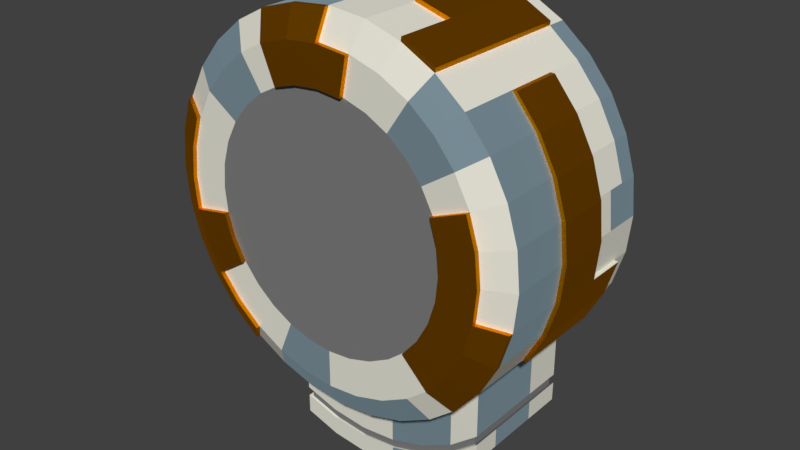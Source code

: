 # Source: head9.blend  (saved by Blender 2.79.0; exported with 4.5.12 LTS)
import bpy
from mathutils import Matrix  # noqa: F401  (used for matrix-valued properties, if any)

bpy.ops.wm.read_factory_settings(use_empty=True)
scene = bpy.context.scene
scene.name = 'Scene'

# ---- collections
col_collection_1 = bpy.data.collections.new('Collection 1'); scene.collection.children.link(col_collection_1)

# ---- materials (node trees are filled in below, after node groups)
mat_flat = bpy.data.materials.new('flat')
mat_flat.alpha_threshold = 0.0
mat_flat.roughness = 0.5
mat_brass = bpy.data.materials.new('brass')
mat_brass.alpha_threshold = 0.0
mat_brass.roughness = 0.5
mat_metal = bpy.data.materials.new('metal')
mat_metal.alpha_threshold = 0.0
mat_metal.roughness = 0.5
mat_flatmetal = bpy.data.materials.new('flatmetal')
mat_flatmetal.alpha_threshold = 0.0
mat_flatmetal.roughness = 0.5

# ---- material node trees
mat_flat.use_nodes = True; mat_flat.node_tree.nodes.clear()
_N = mat_flat.node_tree.nodes; _L = mat_flat.node_tree.links
n0 = _N.new('ShaderNodeOutputMaterial'); n0.name = 'Material Output'; n0.location = (300, 300)
n1 = _N.new('ShaderNodeBsdfDiffuse'); n1.name = 'Diffuse BSDF'; n1.location = (10, 300)
n1.inputs[0].default_value = (0.8, 0.7863, 0.6846, 1.0)
_L.new(n1.outputs[0], n0.inputs[0])
n0.is_active_output = True
mat_brass.use_nodes = True; mat_brass.node_tree.nodes.clear()
_N = mat_brass.node_tree.nodes; _L = mat_brass.node_tree.links
n0 = _N.new('ShaderNodeOutputMaterial'); n0.name = 'Material Output'; n0.location = (300, 300)
n1 = _N.new('ShaderNodeBsdfAnisotropic'); n1.name = 'Glossy BSDF'; n1.location = (10, 300)
n1.inputs[0].default_value = (0.8, 0.2964, 0.0, 1.0)
n1.inputs[1].default_value = 0.4598
_L.new(n1.outputs[0], n0.inputs[0])
n0.is_active_output = True
mat_metal.use_nodes = True; mat_metal.node_tree.nodes.clear()
_N = mat_metal.node_tree.nodes; _L = mat_metal.node_tree.links
n0 = _N.new('ShaderNodeOutputMaterial'); n0.name = 'Material Output'; n0.location = (300, 300)
n1 = _N.new('ShaderNodeBsdfAnisotropic'); n1.name = 'Glossy BSDF'; n1.location = (10, 300)
n1.distribution = 'GGX'
n1.inputs[0].default_value = (0.4869, 0.6875, 0.8, 1.0)
n1.inputs[1].default_value = 0.8685
_L.new(n1.outputs[0], n0.inputs[0])
n0.is_active_output = True
mat_flatmetal.use_nodes = True; mat_flatmetal.node_tree.nodes.clear()
_N = mat_flatmetal.node_tree.nodes; _L = mat_flatmetal.node_tree.links
n0 = _N.new('ShaderNodeOutputMaterial'); n0.name = 'Material Output'; n0.location = (300, 300)
n1 = _N.new('ShaderNodeBsdfDiffuse'); n1.name = 'Diffuse BSDF'; n1.location = (10, 300)
n1.inputs[0].default_value = (0.2079, 0.2079, 0.2079, 1.0)
_L.new(n1.outputs[0], n0.inputs[0])
n0.is_active_output = True

# ---- world
world_world = bpy.data.worlds.new('World'); scene.world = world_world
world_world.color = (0.05088, 0.05088, 0.05088)
world_world.use_sun_shadow = False
world_world.sun_shadow_jitter_overblur = 0.0
world_world.cycles.sampling_method = 'MANUAL'

# ---- meshes
me_cylinder_103 = bpy.data.meshes.new('Cylinder.103')
me_cylinder_103.from_pydata([(0.002882, -0.06826, 0.8598), (0.002882, -0.8832, 0.8598), (0.1756, -0.06826, 0.8428), (0.1756, -0.8832, 0.8428), (0.3418, -0.06826, 0.7924), (0.3418, -0.8832, 0.7924), (0.4949, -0.06826, 0.7106), (0.4949, -0.8832, 0.7106), (0.629, -0.06826, 0.6004), (0.629, -0.8832, 0.6004), (0.7392, -0.06826, 0.4662), (0.7392, -0.8832, 0.4662), (0.821, -0.06826, 0.3131), (0.821, -0.8832, 0.3131), (0.8714, -0.06826, 0.147), (0.8714, -0.8832, 0.147), (0.8884, -0.06826, -0.02573), (0.8884, -0.8832, -0.02573), (0.8714, -0.06826, -0.1985), (0.8714, -0.8832, -0.1985), (0.821, -0.06826, -0.3646), (0.821, -0.8832, -0.3646), (0.7392, -0.06826, -0.5177), (0.7392, -0.8832, -0.5177), (0.629, -0.06826, -0.6519), (0.629, -0.8832, -0.6519), (0.4949, -0.06826, -0.762), (0.4949, -0.8832, -0.762), (0.3418, -0.06826, -0.8438), (0.3418, -0.8832, -0.8438), (0.1756, -0.06826, -0.8942), (0.1756, -0.8832, -0.8942), (0.002882, -0.06826, -0.9112), (0.002882, -0.8832, -0.9112), (-0.1699, -0.06826, -0.8942), (-0.1699, -0.8832, -0.8942), (-0.336, -0.06826, -0.8438), (-0.336, -0.8832, -0.8438), (-0.4891, -0.06826, -0.762), (-0.4891, -0.8832, -0.762), (-0.6233, -0.06826, -0.6519), (-0.6233, -0.8832, -0.6519), (-0.7334, -0.06826, -0.5177), (-0.7334, -0.8832, -0.5177), (-0.8152, -0.06826, -0.3646), (-0.8152, -0.8832, -0.3646), (-0.8656, -0.06826, -0.1985), (-0.8656, -0.8832, -0.1985), (-0.8826, -0.06826, -0.02573), (-0.8826, -0.8832, -0.02573), (-0.8656, -0.06826, 0.147), (-0.8656, -0.8832, 0.147), (-0.8152, -0.06826, 0.3131), (-0.8152, -0.8832, 0.3131), (-0.7334, -0.06826, 0.4662), (-0.7334, -0.8832, 0.4662), (-0.6233, -0.06826, 0.6004), (-0.6233, -0.8832, 0.6004), (-0.4891, -0.06826, 0.7106), (-0.4891, -0.8832, 0.7106), (-0.336, -0.06826, 0.7924), (-0.336, -0.8832, 0.7924), (-0.1699, -0.06826, 0.8428), (-0.1699, -0.8832, 0.8428), (0.002882, -0.1605, 0.8598), (0.1756, -0.1605, 0.8428), (0.3418, -0.1605, 0.7924), (0.4949, -0.1605, 0.7106), (0.629, -0.1605, 0.6004), (0.7392, -0.1605, 0.4662), (0.821, -0.1605, 0.3131), (0.8714, -0.1605, 0.147), (0.8884, -0.1605, -0.02573), (0.8714, -0.1605, -0.1985), (0.821, -0.1605, -0.3646), (0.7392, -0.1605, -0.5177), (0.629, -0.1605, -0.6519), (0.4949, -0.1605, -0.762), (0.3418, -0.1605, -0.8438), (0.1756, -0.1605, -0.8942), (0.002882, -0.1605, -0.9112), (-0.1699, -0.1605, -0.8942), (-0.336, -0.1605, -0.8438), (-0.4891, -0.1605, -0.762), (-0.6233, -0.1605, -0.6519), (-0.7334, -0.1605, -0.5177), (-0.8152, -0.1605, -0.3646), (-0.8656, -0.1605, -0.1985), (-0.8826, -0.1605, -0.02573), (-0.8656, -0.1605, 0.147), (-0.8152, -0.1605, 0.3131), (-0.7334, -0.1605, 0.4662), (-0.6233, -0.1605, 0.6004), (-0.4891, -0.1605, 0.7106), (-0.336, -0.1605, 0.7924), (-0.1699, -0.1605, 0.8428), (0.002882, -0.2471, 0.8598), (0.002882, -0.3501, 0.8598), (0.002882, -0.4721, 0.8598), (0.002882, -0.6005, 0.8598), (0.002882, -0.7385, 0.8598), (0.1756, -0.7385, 0.8428), (0.1756, -0.6005, 0.8428), (0.1756, -0.4721, 0.8428), (0.1756, -0.3501, 0.8428), (0.1756, -0.2471, 0.8428), (0.3418, -0.7385, 0.7924), (0.3418, -0.6005, 0.7924), (-0.6466, -0.2471, -0.659), (-0.5124, -0.1605, -0.7691), (-0.5124, -0.2471, -0.7691), (0.4949, -0.7385, 0.7106), (0.4949, -0.6005, 0.7106), (0.4949, -0.4721, 0.7106), (0.4949, -0.3501, 0.7106), (0.4949, -0.2471, 0.7106), (0.629, -0.7385, 0.6004), (0.629, -0.6005, 0.6004), (0.629, -0.4721, 0.6004), (0.629, -0.3501, 0.6004), (0.629, -0.2471, 0.6004), (0.7392, -0.7385, 0.4662), (0.7392, -0.6005, 0.4662), (0.498, -0.1605, 0.7297), (0.7392, -0.3501, 0.4662), (0.7392, -0.2471, 0.4662), (0.821, -0.7385, 0.3131), (0.821, -0.6005, 0.3131), (0.498, -0.2471, 0.7297), (0.821, -0.3501, 0.3131), (0.821, -0.2471, 0.3131), (0.8714, -0.7385, 0.147), (0.8714, -0.6005, 0.147), (0.3449, -0.1605, 0.8115), (0.8714, -0.3501, 0.147), (0.8714, -0.2471, 0.147), (0.8884, -0.7385, -0.02573), (0.8884, -0.6005, -0.02573), (0.3449, -0.2471, 0.8115), (0.8884, -0.3501, -0.02573), (0.8884, -0.2471, -0.02573), (0.8714, -0.7385, -0.1985), (0.8714, -0.6005, -0.1985), (0.1788, -0.1605, 0.8619), (0.8714, -0.3501, -0.1985), (0.8714, -0.2471, -0.1985), (0.821, -0.7385, -0.3646), (0.821, -0.6005, -0.3646), (0.1788, -0.2471, 0.8619), (0.3449, -0.8832, 0.8115), (0.498, -0.8832, 0.7297), (0.7392, -0.7385, -0.5177), (0.7392, -0.6005, -0.5177), (0.7392, -0.4721, -0.5177), (0.7392, -0.3501, -0.5177), (0.7392, -0.2471, -0.5177), (0.629, -0.7385, -0.6519), (0.629, -0.6005, -0.6519), (0.629, -0.4721, -0.6519), (0.629, -0.3501, -0.6519), (0.629, -0.2471, -0.6519), (0.4949, -0.7385, -0.762), (0.1758, -0.1701, -1.112), (0.4966, -0.7385, -1.021), (0.6308, -0.3501, -0.9108), (0.6308, -0.4721, -0.9108), (0.3418, -0.7385, -0.8438), (0.6308, -0.6005, -0.9108), (0.6308, -0.7385, -0.9108), (-0.3343, -0.1605, -1.103), (-0.3343, -0.2471, -1.103), (0.1756, -0.7385, -0.8942), (-0.1681, -0.1605, -1.153), (0.009039, -0.1701, -1.129), (0.004611, -0.1605, -1.17), (-0.1577, -0.1701, -1.112), (0.002882, -0.7385, -0.9112), (0.1774, -0.1605, -1.153), (-0.3181, -0.1701, -1.064), (0.3435, -0.1605, -1.103), (-0.3181, -0.2537, -1.064), (-0.1699, -0.7385, -0.8942), (0.4966, -0.1605, -1.021), (0.6135, -0.1701, -0.8785), (0.6308, -0.1605, -0.9108), (0.6308, -0.2471, -0.9108), (-0.336, -0.7385, -0.8438), (-0.336, -0.6005, -0.8438), (-0.336, -0.4721, -0.8438), (-0.336, -0.3501, -0.8438), (-0.336, -0.2471, -0.8438), (-0.4891, -0.7385, -0.762), (-0.4891, -0.6005, -0.762), (-0.4891, -0.4721, -0.762), (-0.4891, -0.3501, -0.762), (-0.4891, -0.2471, -0.762), (-0.6233, -0.7385, -0.6519), (-0.7334, -0.7385, -0.5177), (-0.7334, -0.6005, -0.5177), (-0.7334, -0.4721, -0.5177), (-0.7334, -0.3501, -0.5177), (-0.7334, -0.2471, -0.5177), (-0.8152, -0.7385, -0.3646), (-0.8152, -0.6005, -0.3646), (-0.8152, -0.4721, -0.3646), (-0.8152, -0.3501, -0.3646), (-0.8152, -0.2471, -0.3646), (-0.8656, -0.7385, -0.1985), (-0.8656, -0.6005, -0.1985), (-0.8656, -0.4721, -0.1985), (-0.8656, -0.3501, -0.1985), (-0.8656, -0.2471, -0.1985), (-0.8826, -0.7385, -0.02573), (-0.8826, -0.6005, -0.02573), (-0.8826, -0.4721, -0.02573), (-0.8826, -0.3501, -0.02573), (-0.8826, -0.2471, -0.02573), (-0.8656, -0.7385, 0.147), (-0.8152, -0.7385, 0.3131), (-0.8152, -0.6005, 0.3131), (-0.8152, -0.4721, 0.3131), (-0.8152, -0.3501, 0.3131), (-0.8152, -0.2471, 0.3131), (-0.7334, -0.7385, 0.4662), (-0.7334, -0.6005, 0.4662), (-0.7334, -0.4721, 0.4662), (-0.7334, -0.3501, 0.4662), (-0.7334, -0.2471, 0.4662), (-0.6233, -0.7385, 0.6004), (-0.6233, -0.6005, 0.6004), (-0.6233, -0.4721, 0.6004), (-0.6233, -0.3501, 0.6004), (-0.6233, -0.2471, 0.6004), (-0.4891, -0.7385, 0.7106), (-0.4891, -0.6005, 0.7106), (-0.4891, -0.4721, 0.7106), (-0.4891, -0.3501, 0.7106), (-0.4891, -0.2471, 0.7106), (-0.336, -0.7385, 0.7924), (-0.336, -0.6005, 0.7924), (-0.336, -0.4721, 0.7924), (-0.336, -0.3501, 0.7924), (-0.336, -0.2471, 0.7924), (-0.1699, -0.7385, 0.8428), (-0.1699, -0.6005, 0.8428), (-0.1699, -0.4721, 0.8428), (-0.1699, -0.3501, 0.8428), (-0.1699, -0.2471, 0.8428), (0.1513, -0.9438, 0.7203), (0.002882, -0.9438, 0.735), (0.294, -0.9438, 0.677), (0.4255, -0.9438, 0.6068), (0.5408, -0.9438, 0.5122), (0.6354, -0.9438, 0.3969), (0.7057, -0.9438, 0.2654), (0.7489, -0.9438, 0.1227), (0.7636, -0.9438, -0.02573), (0.7489, -0.9438, -0.1741), (0.5408, -0.9438, -0.5636), (0.4255, -0.9438, -0.6582), (0.294, -0.9438, -0.7285), (0.1513, -0.9438, -0.7718), (0.002882, -0.9438, -0.7864), (-0.1455, -0.9438, -0.7718), (-0.2882, -0.9438, -0.7285), (-0.4197, -0.9438, -0.6582), (-0.535, -0.9438, -0.5636), (-0.6296, -0.9438, -0.4483), (-0.7432, -0.9438, -0.1741), (-0.7578, -0.9438, -0.02573), (-0.7432, -0.9438, 0.1227), (-0.6999, -0.9438, 0.2654), (-0.6296, -0.9438, 0.3969), (-0.535, -0.9438, 0.5122), (-0.4197, -0.9438, 0.6068), (-0.2882, -0.9438, 0.6771), (0.1169, -0.9438, 0.5473), (0.002882, -0.9438, 0.5586), (0.2265, -0.9438, 0.5141), (0.3275, -0.9438, 0.4601), (0.416, -0.9438, 0.3874), (0.4887, -0.9438, 0.2989), (0.5427, -0.9438, 0.1979), (0.5759, -0.9438, 0.08826), (0.5872, -0.9438, -0.02573), (0.5759, -0.9438, -0.1397), (0.5427, -0.9438, -0.2493), (0.4887, -0.9438, -0.3503), (0.416, -0.9438, -0.4389), (0.3275, -0.9438, -0.5115), (0.2265, -0.9438, -0.5655), (0.1169, -0.9438, -0.5988), (0.002882, -0.9438, -0.61), (-0.1111, -0.9438, -0.5988), (-0.2207, -0.9438, -0.5655), (-0.3217, -0.9438, -0.5115), (-0.4103, -0.9438, -0.4389), (-0.4829, -0.9438, -0.3503), (-0.5369, -0.9438, -0.2493), (-0.5702, -0.9438, -0.1397), (-0.5814, -0.9438, -0.02573), (-0.5702, -0.9438, 0.08826), (-0.5369, -0.9438, 0.1979), (-0.4829, -0.9438, 0.2989), (-0.4103, -0.9438, 0.3874), (-0.3217, -0.9438, 0.4601), (-0.2207, -0.9438, 0.5141), (-0.1111, -0.9438, 0.5473), (0.002882, 0.00823, 0.7876), (0.1616, 0.00823, 0.772), (0.3141, 0.00823, 0.7257), (0.4548, 0.00823, 0.6505), (0.578, 0.00823, 0.5494), (0.6792, 0.00823, 0.4261), (0.7543, 0.00823, 0.2855), (0.8006, 0.00823, 0.1329), (0.8162, 0.00823, -0.02573), (0.8006, 0.00823, -0.1844), (0.7543, 0.00823, -0.337), (0.6792, 0.00823, -0.4776), (0.578, 0.00823, -0.6009), (0.4548, 0.00823, -0.702), (0.3141, 0.00823, -0.7772), (0.1616, 0.00823, -0.8234), (0.002882, 0.00823, -0.8391), (-0.1558, 0.00823, -0.8234), (-0.3084, 0.00823, -0.7772), (-0.449, 0.00823, -0.702), (-0.5722, 0.00823, -0.6009), (-0.6734, 0.00823, -0.4776), (-0.7486, 0.00823, -0.337), (-0.7948, 0.00823, -0.1844), (-0.8105, 0.00823, -0.02573), (-0.7948, 0.00823, 0.133), (-0.7486, 0.00823, 0.2855), (-0.6734, 0.00823, 0.4261), (-0.5722, 0.00823, 0.5494), (-0.449, 0.00823, 0.6505), (-0.3084, 0.00823, 0.7257), (-0.1558, 0.00823, 0.772), (0.8195, -0.9022, -0.3651), (0.8699, -0.9022, -0.199), (0.7376, -0.9022, -0.5182), (0.6275, -0.9022, -0.6524), (-0.6248, -0.9022, -0.6524), (-0.4906, -0.9022, -0.7625), (-0.7349, -0.9022, -0.5182), (-0.8167, -0.9022, -0.3651), (-0.8671, -0.9022, -0.199), (-0.8842, -0.9022, -0.02623), (-0.8671, -0.9022, 0.1465), (-0.8167, -0.9022, 0.3126), (-0.1714, -0.9022, 0.8423), (-0.3375, -0.9022, 0.7919), (0.001366, -0.9022, 0.8593), (0.1498, -0.9628, 0.7198), (0.001366, -0.9628, 0.7344), (0.7474, -0.9628, 0.1222), (0.7041, -0.9628, 0.2649), (0.762, -0.9628, -0.02623), (0.7474, -0.9628, -0.1746), (0.7041, -0.9628, -0.3173), (0.6338, -0.9628, -0.4488), (0.5392, -0.9628, -0.5641), (-0.5365, -0.9628, -0.5641), (-0.4212, -0.9628, -0.6587), (-0.6311, -0.9628, -0.4488), (-0.7014, -0.9628, -0.3173), (-0.7447, -0.9628, -0.1746), (-0.7593, -0.9628, -0.02623), (-0.7447, -0.9628, 0.1222), (-0.7014, -0.9628, 0.2649), (-0.147, -0.9628, 0.7198), (-0.2897, -0.9628, 0.6765), (0.1154, -0.9628, 0.5468), (0.001366, -0.9628, 0.5581), (0.5744, -0.9628, 0.08776), (0.5412, -0.9628, 0.1974), (0.5857, -0.9628, -0.02623), (0.5744, -0.9628, -0.1402), (0.5412, -0.9628, -0.2498), (0.4872, -0.9628, -0.3508), (0.4145, -0.9628, -0.4394), (-0.5384, -0.9628, -0.2498), (-0.4844, -0.9628, -0.3508), (-0.5717, -0.9628, -0.1402), (-0.1126, -0.9628, 0.5468), (-0.2222, -0.9628, 0.5136), (0.8906, -0.2471, -0.1988), (0.8906, -0.1605, -0.1988), (0.8402, -0.2471, -0.3649), (0.8402, -0.1605, -0.3649), (0.7584, -0.2471, -0.518), (0.7584, -0.1605, -0.518), (0.6483, -0.6005, 0.6001), (0.6483, -0.4721, 0.6001), (0.6483, -0.3501, 0.6001), (0.7584, -0.6005, 0.4659), (0.7584, -0.4721, 0.4659), (0.7584, -0.3501, 0.4659), (0.8402, -0.6005, 0.3129), (0.8402, -0.4721, 0.3129), (0.8402, -0.3501, 0.3129), (0.8906, -0.6005, 0.1467), (0.8906, -0.4721, 0.1467), (0.8906, -0.3501, 0.1467), (0.9076, -0.6005, -0.02602), (0.9076, -0.4721, -0.02602), (0.9076, -0.3501, -0.02602), (0.8906, -0.6005, -0.1988), (0.8906, -0.4721, -0.1988), (0.8906, -0.3501, -0.1988), (0.8402, -0.6005, -0.3649), (0.8402, -0.4721, -0.3649), (0.8402, -0.3501, -0.3649), (0.7584, -0.6005, -0.518), (0.7584, -0.4721, -0.518), (0.7584, -0.3501, -0.518), (0.1788, -0.6005, 0.8619), (0.1788, -0.4721, 0.8619), (0.1788, -0.3501, 0.8619), (0.3449, -0.7385, 0.8115), (0.3449, -0.6005, 0.8115), (0.3449, -0.4721, 0.8115), (0.3449, -0.3501, 0.8115), (0.498, -0.7385, 0.7297), (0.498, -0.6005, 0.7297), (0.498, -0.4721, 0.7297), (0.498, -0.3501, 0.7297), (-0.6466, -0.1605, -0.659), (-0.7567, -0.2471, -0.5248), (-0.7567, -0.1605, -0.5248), (-0.906, -0.2471, -0.03281), (-0.906, -0.1605, -0.03281), (-0.889, -0.2471, 0.1399), (-0.889, -0.1605, 0.1399), (-0.8386, -0.2471, 0.3061), (-0.8386, -0.1605, 0.3061), (-0.5124, -0.7385, -0.7691), (-0.5124, -0.6005, -0.7691), (-0.5124, -0.4721, -0.7691), (-0.5124, -0.3501, -0.7691), (-0.6466, -0.7385, -0.659), (-0.6466, -0.6005, -0.659), (-0.6466, -0.4721, -0.659), (-0.6466, -0.3501, -0.659), (-0.7567, -0.7385, -0.5248), (-0.7567, -0.6005, -0.5248), (-0.7567, -0.4721, -0.5248), (-0.7567, -0.3501, -0.5248), (-0.8386, -0.4721, -0.3717), (-0.8386, -0.3501, -0.3717), (-0.889, -0.4721, -0.2056), (-0.889, -0.3501, -0.2056), (-0.906, -0.7385, -0.03281), (-0.906, -0.6005, -0.03281), (-0.906, -0.4721, -0.03281), (-0.906, -0.3501, -0.03281), (-0.889, -0.7385, 0.1399), (-0.889, -0.6005, 0.1399), (-0.889, -0.4721, 0.1399), (-0.889, -0.3501, 0.1399), (-0.8386, -0.7385, 0.3061), (-0.8386, -0.6005, 0.3061), (-0.8386, -0.4721, 0.3061), (-0.8386, -0.3501, 0.3061), (0.6298, -0.2471, -0.8674), (0.6298, -0.1605, -0.8674), (0.4964, -0.1605, -1.111), (0.4957, -0.1605, -0.9776), (0.6306, -0.1605, -1.001), (0.3426, -0.1605, -1.059), (0.6306, -0.7385, -1.001), (0.1764, -0.1605, -1.11), (0.6306, -0.6005, -1.001), (0.003688, -0.1605, -1.127), (0.6306, -0.4721, -1.001), (-0.1691, -0.1605, -1.11), (-0.3352, -0.2471, -1.059), (-0.3352, -0.1605, -1.059), (0.6298, -0.7385, -0.8674), (0.6298, -0.6005, -0.8674), (0.6298, -0.4721, -0.8674), (0.6298, -0.3501, -0.8674), (0.4957, -0.7385, -0.9776), (0.6306, -0.2471, -1.001), (0.6306, -0.3501, -1.001), (0.4964, -0.7385, -1.111), (0.3426, -0.7385, -1.059), (0.4964, -0.6005, -1.111), (0.4964, -0.4721, -1.111), (0.4964, -0.2471, -1.111), (0.1764, -0.7385, -1.11), (0.4964, -0.3501, -1.111), (0.3433, -0.7385, -1.192), (0.3433, -0.6005, -1.192), (0.003688, -0.7385, -1.127), (0.3433, -0.4721, -1.192), (0.3433, -0.2471, -1.192), (0.3433, -0.3501, -1.192), (-0.1691, -0.7385, -1.11), (0.1772, -0.7385, -1.243), (0.1772, -0.4721, -1.243), (0.1772, -0.6005, -1.243), (-0.3352, -0.7385, -1.059), (-0.3352, -0.6005, -1.059), (-0.3352, -0.4721, -1.059), (-0.3352, -0.3501, -1.059), (0.6135, -0.2537, -0.8785), (-0.3172, -0.2537, -1.106), (0.3435, -0.7385, -1.103), (-0.3172, -0.1701, -1.106), (-0.1568, -0.1701, -1.154), (0.009931, -0.1701, -1.171), (0.1774, -0.7385, -1.153), (0.1767, -0.1701, -1.154), (0.3371, -0.1701, -1.106), (0.4848, -0.1701, -1.027), (0.004611, -0.7385, -1.17), (0.6144, -0.1701, -0.9204), (0.6144, -0.7281, -0.9204), (0.6144, -0.5949, -0.9204), (-0.1681, -0.7385, -1.153), (0.6144, -0.4709, -0.9204), (0.6144, -0.2537, -0.9204), (0.6144, -0.3531, -0.9204), (-0.3343, -0.7385, -1.103), (-0.3343, -0.6005, -1.103), (-0.3343, -0.4721, -1.103), (-0.3343, -0.3501, -1.103), (0.3433, -0.1605, -1.192), (0.1772, -0.1605, -1.243), (0.004409, -0.1605, -1.26), (-0.1683, -0.1605, -1.243), (-0.3345, -0.1605, -1.192), (-0.3345, -0.2471, -1.192), (-0.1683, -0.2471, -1.243), (0.004409, -0.2471, -1.26), (0.1772, -0.2471, -1.243), (0.1772, -0.3501, -1.243), (0.004409, -0.7385, -1.26), (0.004409, -0.6005, -1.26), (0.004409, -0.4721, -1.26), (0.004409, -0.3501, -1.26), (-0.1683, -0.7385, -1.243), (-0.1683, -0.6005, -1.243), (-0.1683, -0.4721, -1.243), (-0.1683, -0.3501, -1.243), (-0.3345, -0.7385, -1.192), (-0.3345, -0.6005, -1.192), (-0.3345, -0.4721, -1.192), (-0.3345, -0.3501, -1.192), (0.3362, -0.1701, -1.064), (0.4839, -0.1701, -0.9848), (0.6135, -0.7281, -0.8785), (0.6135, -0.5949, -0.8785), (0.6135, -0.4709, -0.8785), (0.6135, -0.3531, -0.8785), (-0.3181, -0.7281, -1.064), (-0.3181, -0.5949, -1.064), (-0.3181, -0.4709, -1.064), (-0.3181, -0.3531, -1.064), (-0.1577, -0.7281, -1.112), (0.009039, -0.7281, -1.129), (0.4839, -0.7281, -0.9848), (0.4848, -0.7281, -1.027), (0.009931, -0.7281, -1.171), (0.1758, -0.7281, -1.112), (-0.3172, -0.3531, -1.106), (0.3362, -0.7281, -1.064), (-0.3172, -0.5949, -1.106), (-0.3172, -0.4709, -1.106), (0.3371, -0.7281, -1.106), (0.1767, -0.7281, -1.154), (-0.1568, -0.7281, -1.154), (-0.3172, -0.7281, -1.106), (0.002882, -0.9438, -0.02573), (0.002882, 0.00823, -0.02573)], [], [(100, 1, 3, 101), (101, 3, 5, 106), (7, 111, 425, 150), (111, 7, 9, 116), (116, 9, 11, 121), (121, 11, 13, 126), (126, 13, 15, 131), (131, 15, 17, 136), (136, 17, 19, 141), (141, 19, 21, 146), (146, 21, 23, 151), (151, 23, 25, 156), (156, 25, 27, 161), (161, 27, 29, 166), (166, 29, 31, 171), (171, 31, 33, 176), (176, 33, 35, 181), (181, 35, 37, 186), (186, 37, 39, 191), (191, 39, 41, 196), (196, 41, 43, 197), (197, 43, 45, 202), (202, 45, 47, 207), (207, 47, 49, 212), (212, 49, 51, 217), (217, 51, 53, 218), (218, 53, 55, 223), (223, 55, 57, 228), (228, 57, 59, 233), (233, 59, 61, 238), (13, 11, 253, 254), (238, 61, 63, 243), (243, 63, 1, 100), (2, 4, 310, 309), (62, 95, 64, 0), (60, 94, 95, 62), (58, 93, 94, 60), (56, 92, 93, 58), (54, 91, 92, 56), (52, 90, 91, 54), (50, 89, 90, 52), (48, 88, 89, 50), (46, 87, 88, 48), (44, 86, 87, 46), (42, 85, 86, 44), (40, 84, 85, 42), (38, 83, 84, 40), (36, 82, 83, 38), (34, 81, 82, 36), (32, 80, 81, 34), (30, 79, 80, 32), (28, 78, 79, 30), (26, 77, 78, 28), (24, 76, 77, 26), (22, 75, 76, 24), (20, 74, 75, 22), (18, 73, 74, 20), (16, 72, 73, 18), (14, 71, 72, 16), (12, 70, 71, 14), (10, 69, 70, 12), (8, 68, 69, 10), (6, 67, 68, 8), (4, 66, 67, 6), (2, 65, 66, 4), (0, 64, 65, 2), (95, 247, 96, 64), (247, 246, 97, 96), (246, 245, 98, 97), (245, 244, 99, 98), (244, 243, 100, 99), (94, 242, 247, 95), (242, 241, 246, 247), (241, 240, 245, 246), (240, 239, 244, 245), (239, 238, 243, 244), (93, 237, 242, 94), (237, 236, 241, 242), (236, 235, 240, 241), (235, 234, 239, 240), (234, 233, 238, 239), (92, 232, 237, 93), (232, 231, 236, 237), (231, 230, 235, 236), (230, 229, 234, 235), (229, 228, 233, 234), (91, 227, 232, 92), (227, 226, 231, 232), (226, 225, 230, 231), (225, 224, 229, 230), (224, 223, 228, 229), (90, 222, 227, 91), (222, 221, 226, 227), (221, 220, 225, 226), (220, 219, 224, 225), (219, 218, 223, 224), (193, 192, 439, 440), (222, 90, 437, 436), (192, 191, 438, 439), (89, 88, 433, 435), (200, 201, 430, 449), (214, 213, 455, 456), (209, 214, 456, 452), (90, 89, 435, 437), (213, 212, 454, 455), (88, 216, 432, 433), (87, 211, 216, 88), (211, 210, 215, 216), (221, 222, 436, 465), (209, 208, 213, 214), (208, 207, 212, 213), (86, 206, 211, 87), (206, 205, 210, 211), (215, 210, 453, 457), (204, 203, 208, 209), (203, 202, 207, 208), (85, 201, 206, 86), (201, 200, 205, 206), (198, 199, 448, 447), (199, 198, 203, 204), (198, 197, 202, 203), (220, 221, 465, 464), (197, 198, 447, 446), (219, 220, 464, 463), (212, 217, 458, 454), (199, 204, 450, 448), (201, 85, 431, 430), (218, 219, 463, 462), (205, 200, 449, 451), (191, 196, 442, 438), (83, 195, 110, 109), (82, 190, 195, 83), (190, 189, 194, 195), (189, 188, 193, 194), (188, 187, 192, 193), (187, 186, 191, 192), (555, 554, 520, 521), (564, 569, 572, 565), (180, 178, 511, 509), (556, 555, 521, 523), (178, 175, 512, 511), (183, 508, 524, 519), (558, 559, 570, 575), (557, 556, 523, 525), (156, 161, 484, 480), (79, 78, 471, 473), (76, 160, 466, 467), (171, 176, 496, 492), (80, 79, 473, 475), (190, 82, 479, 478), (81, 80, 475, 477), (189, 190, 478, 507), (160, 159, 483, 466), (166, 171, 492, 488), (181, 186, 504, 500), (82, 81, 477, 479), (188, 189, 507, 506), (159, 158, 482, 483), (187, 188, 506, 505), (158, 157, 481, 482), (161, 166, 488, 484), (186, 187, 505, 504), (176, 181, 500, 496), (157, 156, 480, 481), (77, 76, 467, 469), (78, 77, 469, 471), (75, 155, 160, 76), (155, 154, 159, 160), (154, 153, 158, 159), (153, 152, 157, 158), (152, 151, 156, 157), (147, 152, 415, 412), (119, 118, 395, 396), (124, 119, 396, 399), (154, 155, 392, 417), (147, 146, 151, 152), (118, 117, 394, 395), (139, 134, 405, 408), (127, 132, 403, 400), (142, 147, 412, 409), (142, 141, 146, 147), (72, 140, 145, 73), (140, 139, 144, 145), (153, 154, 417, 416), (155, 75, 393, 392), (137, 136, 141, 142), (71, 135, 140, 72), (135, 134, 139, 140), (152, 153, 416, 415), (74, 73, 389, 391), (132, 131, 136, 137), (70, 130, 135, 71), (130, 129, 134, 135), (134, 129, 402, 405), (145, 144, 411, 388), (127, 126, 131, 132), (69, 125, 130, 70), (125, 124, 129, 130), (122, 127, 400, 397), (73, 145, 388, 389), (122, 121, 126, 127), (68, 120, 125, 69), (120, 119, 124, 125), (137, 142, 409, 406), (75, 74, 391, 393), (117, 116, 121, 122), (67, 115, 120, 68), (115, 114, 119, 120), (114, 113, 118, 119), (113, 112, 117, 118), (112, 111, 116, 117), (103, 102, 418, 419), (115, 67, 123, 128), (66, 65, 143, 133), (67, 66, 133, 123), (114, 115, 128, 428), (107, 106, 421, 422), (65, 105, 148, 143), (5, 7, 150, 149), (113, 114, 428, 427), (102, 101, 106, 107), (64, 96, 105, 65), (96, 97, 104, 105), (97, 98, 103, 104), (98, 99, 102, 103), (99, 100, 101, 102), (266, 265, 295, 296), (31, 29, 260, 261), (25, 23, 342, 343), (5, 3, 248, 250), (269, 270, 370, 369), (277, 276, 374, 375), (59, 57, 273, 274), (15, 13, 254, 255), (33, 31, 261, 262), (299, 268, 368, 385), (7, 5, 250, 251), (258, 25, 343, 363), (268, 269, 369, 368), (61, 59, 274, 275), (17, 15, 255, 256), (35, 33, 262, 263), (51, 49, 349, 350), (9, 7, 251, 252), (27, 25, 258, 259), (249, 1, 354, 356), (257, 256, 359, 360), (19, 17, 256, 257), (37, 35, 263, 264), (55, 53, 271, 272), (11, 9, 252, 253), (29, 27, 259, 260), (287, 288, 382, 381), (3, 1, 249, 248), (41, 39, 345, 344), (276, 248, 355, 374), (39, 37, 264, 265), (57, 55, 272, 273), (23, 21, 340, 342), (267, 266, 296, 297), (256, 255, 357, 359), (286, 287, 381, 380), (266, 267, 366, 364), (19, 257, 360, 341), (49, 47, 348, 349), (269, 268, 299, 300), (267, 297, 384, 366), (270, 269, 300, 301), (255, 254, 358, 357), (271, 270, 301, 302), (259, 258, 288, 289), (272, 271, 302, 303), (260, 259, 289, 290), (285, 286, 380, 379), (273, 272, 303, 304), (261, 260, 290, 291), (250, 248, 276, 278), (274, 273, 304, 305), (262, 261, 291, 292), (251, 250, 278, 279), (275, 274, 305, 306), (263, 262, 292, 293), (252, 251, 279, 280), (265, 266, 364, 365), (264, 263, 293, 294), (253, 252, 280, 281), (298, 299, 385, 383), (265, 264, 294, 295), (254, 253, 281, 282), (20, 22, 319, 318), (38, 40, 328, 327), (56, 58, 337, 336), (12, 14, 315, 314), (30, 32, 324, 323), (48, 50, 333, 332), (4, 6, 311, 310), (22, 24, 320, 319), (40, 42, 329, 328), (58, 60, 338, 337), (14, 16, 316, 315), (32, 34, 325, 324), (50, 52, 334, 333), (6, 8, 312, 311), (24, 26, 321, 320), (42, 44, 330, 329), (60, 62, 339, 338), (16, 18, 317, 316), (34, 36, 326, 325), (52, 54, 335, 334), (8, 10, 313, 312), (26, 28, 322, 321), (44, 46, 331, 330), (0, 2, 309, 308), (62, 0, 308, 339), (18, 20, 318, 317), (36, 38, 327, 326), (54, 56, 336, 335), (10, 12, 314, 313), (28, 30, 323, 322), (46, 48, 332, 331), (349, 348, 368, 369), (342, 340, 361, 362), (344, 345, 365, 364), (350, 349, 369, 370), (343, 342, 362, 363), (346, 344, 364, 366), (351, 350, 370, 371), (347, 346, 366, 367), (352, 353, 373, 372), (348, 347, 367, 368), (354, 352, 372, 356), (340, 341, 360, 361), (357, 358, 377, 376), (359, 357, 376, 378), (367, 366, 384, 383), (360, 359, 378, 379), (368, 367, 383, 385), (361, 360, 379, 380), (362, 361, 380, 381), (363, 362, 381, 382), (355, 356, 375, 374), (372, 373, 387, 386), (356, 372, 386, 375), (43, 41, 344, 346), (270, 271, 371, 370), (61, 275, 373, 353), (53, 51, 350, 351), (248, 249, 356, 355), (306, 307, 386, 387), (45, 43, 346, 347), (63, 61, 353, 352), (307, 277, 375, 386), (275, 306, 387, 373), (271, 53, 351, 371), (288, 258, 363, 382), (39, 265, 365, 345), (282, 283, 376, 377), (47, 45, 347, 348), (1, 63, 352, 354), (283, 284, 378, 376), (254, 282, 377, 358), (297, 298, 383, 384), (21, 19, 341, 340), (284, 285, 379, 378), (391, 390, 392, 393), (390, 414, 417, 392), (414, 413, 416, 417), (413, 412, 415, 416), (389, 388, 390, 391), (388, 411, 414, 390), (411, 410, 413, 414), (410, 409, 412, 413), (408, 407, 410, 411), (407, 406, 409, 410), (405, 404, 407, 408), (404, 403, 406, 407), (402, 401, 404, 405), (401, 400, 403, 404), (399, 398, 401, 402), (398, 397, 400, 401), (396, 395, 398, 399), (395, 394, 397, 398), (132, 137, 406, 403), (117, 122, 397, 394), (144, 139, 408, 411), (129, 124, 399, 402), (421, 149, 150, 425), (133, 138, 128, 123), (138, 424, 428, 128), (424, 423, 427, 428), (423, 422, 426, 427), (422, 421, 425, 426), (143, 148, 138, 133), (148, 420, 424, 138), (420, 419, 423, 424), (419, 418, 422, 423), (104, 103, 419, 420), (111, 112, 426, 425), (105, 104, 420, 148), (102, 107, 422, 418), (112, 113, 427, 426), (106, 5, 149, 421), (435, 434, 436, 437), (434, 461, 465, 436), (461, 460, 464, 465), (460, 459, 463, 464), (459, 458, 462, 463), (433, 432, 434, 435), (432, 457, 461, 434), (457, 456, 460, 461), (456, 455, 459, 460), (455, 454, 458, 459), (453, 452, 456, 457), (451, 450, 452, 453), (449, 448, 450, 451), (429, 108, 430, 431), (108, 445, 449, 430), (445, 444, 448, 449), (444, 443, 447, 448), (443, 442, 446, 447), (109, 110, 108, 429), (110, 441, 445, 108), (441, 440, 444, 445), (440, 439, 443, 444), (439, 438, 442, 443), (216, 215, 457, 432), (194, 193, 440, 441), (196, 197, 446, 442), (210, 205, 451, 453), (195, 194, 441, 110), (85, 84, 429, 431), (204, 209, 452, 450), (217, 218, 462, 458), (84, 83, 109, 429), (533, 536, 535, 534), (536, 547, 551, 535), (547, 546, 550, 551), (546, 545, 549, 550), (545, 544, 548, 549), (532, 537, 536, 533), (537, 543, 547, 536), (543, 542, 546, 547), (526, 522, 574, 575), (477, 475, 173, 175), (182, 179, 516, 517), (184, 182, 517, 519), (479, 477, 175, 178), (163, 168, 520, 565), (488, 492, 567, 569), (168, 167, 521, 520), (478, 479, 178, 180), (518, 514, 573, 566), (500, 504, 558, 562), (167, 165, 523, 521), (170, 529, 568, 509), (165, 164, 525, 523), (480, 484, 564, 554), (466, 483, 557, 508), (529, 528, 571, 568), (164, 185, 524, 525), (510, 163, 565, 572), (483, 482, 556, 557), (528, 527, 570, 571), (492, 496, 563, 567), (522, 526, 548, 544), (165, 167, 474, 476), (526, 527, 549, 548), (174, 177, 531, 532), (164, 165, 476, 486), (185, 164, 486, 485), (163, 510, 494, 487), (518, 522, 544, 540), (177, 179, 530, 531), (179, 182, 468, 530), (182, 184, 470, 468), (168, 163, 487, 472), (514, 518, 540, 501), (170, 169, 534, 535), (529, 170, 535, 551), (167, 168, 472, 474), (184, 185, 485, 470), (169, 172, 533, 534), (528, 529, 551, 550), (172, 174, 532, 533), (527, 528, 550, 549), (510, 514, 501, 494), (542, 541, 545, 546), (541, 540, 544, 545), (531, 538, 537, 532), (538, 539, 543, 537), (539, 502, 542, 543), (502, 503, 541, 542), (503, 501, 540, 541), (530, 498, 538, 531), (498, 499, 539, 538), (499, 497, 502, 539), (497, 495, 503, 502), (495, 494, 501, 503), (468, 491, 498, 530), (491, 493, 499, 498), (493, 490, 497, 499), (490, 489, 495, 497), (489, 487, 494, 495), (470, 485, 491, 468), (485, 486, 493, 491), (486, 476, 490, 493), (476, 474, 489, 490), (474, 472, 487, 489), (563, 562, 574, 566), (553, 183, 519, 517), (552, 553, 517, 516), (554, 564, 565, 520), (567, 563, 566, 573), (561, 180, 509, 568), (162, 552, 516, 515), (560, 561, 568, 571), (173, 162, 515, 513), (508, 557, 525, 524), (559, 560, 571, 570), (569, 567, 573, 572), (175, 173, 513, 512), (562, 558, 575, 574), (179, 177, 515, 516), (475, 473, 162, 173), (496, 500, 562, 563), (473, 471, 552, 162), (514, 510, 572, 573), (504, 505, 559, 558), (177, 174, 513, 515), (471, 469, 553, 552), (505, 506, 560, 559), (484, 488, 569, 564), (469, 467, 183, 553), (174, 172, 512, 513), (506, 507, 561, 560), (481, 480, 554, 555), (172, 169, 511, 512), (507, 478, 180, 561), (467, 466, 508, 183), (522, 518, 566, 574), (185, 184, 519, 524), (527, 526, 575, 570), (482, 481, 555, 556), (169, 170, 509, 511), (276, 277, 576), (277, 307, 576), (307, 306, 576), (306, 305, 576), (305, 304, 576), (304, 303, 576), (303, 302, 576), (302, 301, 576), (301, 300, 576), (300, 299, 576), (299, 298, 576), (298, 297, 576), (297, 296, 576), (296, 295, 576), (295, 294, 576), (294, 293, 576), (293, 292, 576), (292, 291, 576), (291, 290, 576), (290, 289, 576), (289, 288, 576), (288, 287, 576), (287, 286, 576), (286, 285, 576), (285, 284, 576), (284, 283, 576), (283, 282, 576), (282, 281, 576), (281, 280, 576), (280, 279, 576), (279, 278, 576), (278, 276, 576), (308, 309, 577), (309, 310, 577), (310, 311, 577), (311, 312, 577), (312, 313, 577), (313, 314, 577), (314, 315, 577), (315, 316, 577), (316, 317, 577), (317, 318, 577), (318, 319, 577), (319, 320, 577), (320, 321, 577), (321, 322, 577), (322, 323, 577), (323, 324, 577), (324, 325, 577), (325, 326, 577), (326, 327, 577), (327, 328, 577), (328, 329, 577), (329, 330, 577), (330, 331, 577), (331, 332, 577), (332, 333, 577), (333, 334, 577), (334, 335, 577), (335, 336, 577), (336, 337, 577), (337, 338, 577), (338, 339, 577), (339, 308, 577)])
me_cylinder_103.polygons.foreach_set('material_index', [0, 0, 1, 0, 2, 2, 2, 2, 2, 2, 0, 0, 0, 2, 2, 2, 2, 2, 0, 0, 2, 2, 2, 0, 0, 0, 0, 2, 2, 0, 0, 2, 2, 0, 0, 0, 0, 0, 2, 2, 0, 0, 0, 2, 2, 0, 0, 0, 0, 0, 0, 0, 0, 0, 0, 0, 0, 0, 2, 2, 2, 2, 2, 0, 0, 0, 2, 2, 2, 2, 2, 2, 2, 2, 2, 2, 0, 0, 0, 0, 0, 0, 0, 2, 2, 2, 2, 2, 2, 2, 2, 2, 0, 0, 0, 0, 1, 1, 1, 1, 1, 1, 1, 1, 1, 0, 0, 0, 1, 0, 2, 2, 2, 1, 2, 2, 0, 0, 1, 0, 2, 1, 1, 1, 1, 1, 1, 1, 1, 1, 1, 0, 0, 0, 0, 0, 3, 3, 3, 3, 3, 3, 3, 3, 0, 0, 0, 0, 2, 0, 2, 2, 0, 2, 0, 0, 2, 2, 2, 2, 2, 0, 0, 2, 0, 0, 0, 0, 0, 0, 0, 1, 1, 1, 1, 0, 1, 1, 1, 1, 2, 0, 0, 1, 1, 2, 2, 0, 1, 1, 2, 0, 0, 1, 0, 2, 0, 0, 1, 0, 2, 0, 0, 1, 1, 2, 0, 0, 0, 0, 0, 1, 1, 1, 1, 1, 1, 1, 1, 1, 0, 0, 0, 0, 0, 0, 0, 2, 1, 0, 1, 0, 2, 0, 2, 1, 0, 1, 1, 0, 0, 2, 1, 2, 0, 1, 1, 0, 2, 0, 2, 2, 1, 0, 1, 1, 0, 2, 1, 0, 1, 1, 1, 1, 1, 0, 1, 0, 1, 0, 0, 0, 0, 1, 2, 0, 0, 2, 0, 0, 0, 2, 2, 1, 2, 2, 1, 0, 0, 0, 0, 0, 2, 0, 0, 0, 0, 0, 0, 2, 0, 0, 2, 0, 2, 0, 0, 0, 0, 2, 0, 2, 0, 0, 0, 0, 0, 2, 0, 0, 1, 1, 1, 1, 1, 1, 1, 1, 1, 1, 1, 1, 1, 1, 1, 1, 1, 1, 1, 1, 1, 1, 1, 1, 1, 1, 1, 1, 0, 1, 1, 0, 1, 1, 1, 1, 1, 1, 1, 1, 1, 1, 1, 1, 1, 1, 1, 1, 1, 1, 1, 1, 1, 1, 1, 1, 1, 1, 1, 1, 1, 1, 1, 1, 1, 1, 1, 1, 1, 1, 1, 1, 1, 1, 1, 1, 1, 1, 1, 1, 1, 1, 1, 1, 1, 1, 1, 1, 1, 1, 1, 1, 1, 1, 1, 1, 1, 1, 1, 1, 1, 1, 1, 1, 1, 0, 1, 1, 1, 1, 1, 1, 1, 1, 0, 0, 0, 0, 0, 0, 0, 0, 0, 0, 3, 3, 0, 0, 0, 3, 0, 0, 0, 3, 0, 3, 0, 0, 0, 3, 0, 0, 0, 0, 0, 2, 0, 2, 2, 0, 2, 0, 0, 0, 0, 0, 0, 0, 0, 0, 0, 0, 0, 2, 2, 2, 0, 0, 0, 0, 0, 0, 0, 0, 0, 0, 0, 0, 0, 0, 0, 0, 0, 0, 0, 0, 0, 0, 3, 3, 3, 3, 3, 3, 3, 3, 3, 3, 3, 3, 3, 3, 0, 0, 0, 0, 0, 0, 0, 0, 0, 0, 0, 0, 0, 0, 0, 0, 0, 0, 3, 0, 0, 0, 3, 3, 3, 3, 3, 3, 3, 3, 3, 3, 3, 3, 3, 3, 3, 3, 3, 3, 3, 3, 3, 3, 3, 3, 3, 3, 3, 3, 3, 3, 3, 3, 3, 3, 3, 3, 3, 3, 3, 3, 3, 3, 3, 3, 3, 3, 3, 3, 3, 3, 3, 3, 3, 3, 3, 3, 3, 3, 3, 3, 3, 3, 3, 3])
me_cylinder_103.materials.append(mat_flat)
me_cylinder_103.materials.append(mat_brass)
me_cylinder_103.materials.append(mat_metal)
me_cylinder_103.materials.append(mat_flatmetal)
me_cylinder_103.use_remesh_preserve_volume = False
me_cylinder_103.use_remesh_preserve_attributes = False
me_cylinder_103.use_mirror_vertex_groups = False
me_cylinder_103.update()

# ---- objects
ob_body9 = bpy.data.objects.new('body9', me_cylinder_103)

# ---- transforms, parenting, visibility, modifiers, constraints
ob_body9.location = (-0.01939, 0.1907, 0.3402)
ob_body9.lineart.crease_threshold = 0.0

# ---- collection membership
col_collection_1.objects.link(ob_body9)

# ---- scene / render settings (as saved in the file)
scene.frame_start = 1; scene.frame_end = 250; scene.frame_set(1)
scene.render.engine = 'CYCLES'
scene.render.resolution_percentage = 50
scene.render.dither_intensity = 0.0
scene.cycles.use_denoising = False
scene.cycles.samples = 128
scene.cycles.sampling_pattern = 'TABULATED_SOBOL'
scene.cycles.use_adaptive_sampling = False
scene.cycles.use_light_tree = False
scene.cycles.blur_glossy = 0.0
scene.cycles.sample_clamp_indirect = 0.0
scene.view_settings.view_transform = 'Standard'
bpy.context.view_layer.update()

# ---- added for rendering (the .blend has no active camera and no usable light): camera, sun
cam_auto = bpy.data.cameras.new('AutoCamera')
cam_auto.lens = 50.0
cam_auto.sensor_width = 36.0
cam_auto.clip_end = 1000.0
ob_auto_camera = bpy.data.objects.new('AutoCamera', cam_auto)
scene.collection.objects.link(ob_auto_camera)
ob_auto_camera.location = (2.71578, -3.56774, 2.32867)
ob_auto_camera.rotation_euler = (1.09748, -7.21219e-08, 0.694738)
scene.camera = ob_auto_camera
light_auto_sun = bpy.data.lights.new('AutoSun', 'SUN')
light_auto_sun.energy = 3.0
light_auto_sun.angle = 0.0523599
ob_auto_sun = bpy.data.objects.new('AutoSun', light_auto_sun)
scene.collection.objects.link(ob_auto_sun)
ob_auto_sun.rotation_euler = (0.872665, 0.174533, 0.523599)
bpy.context.view_layer.update()
